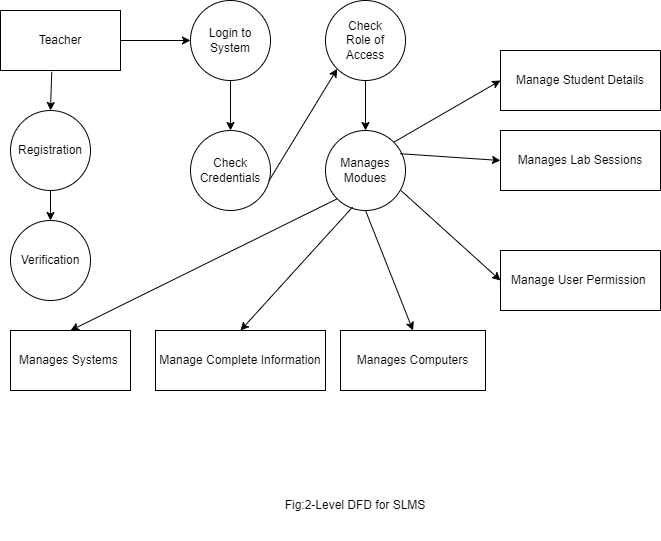

The diagram above was exported from draw.io. Its source (the exported page's mxGraphModel, read from the mxfile embedded in the PNG):
<mxGraphModel dx="1036" dy="606" grid="1" gridSize="10" guides="1" tooltips="1" connect="1" arrows="1" fold="1" page="1" pageScale="1" pageWidth="850" pageHeight="1100" math="0" shadow="0">
  <root>
    <mxCell id="0" />
    <mxCell id="1" parent="0" />
    <mxCell id="svoIdckf5vNf6UqgarzT-1" value="Teacher" style="rounded=0;whiteSpace=wrap;html=1;" parent="1" vertex="1">
      <mxGeometry x="20" y="40" width="120" height="60" as="geometry" />
    </mxCell>
    <mxCell id="svoIdckf5vNf6UqgarzT-2" value="" style="endArrow=classic;html=1;rounded=0;exitX=1;exitY=0.5;exitDx=0;exitDy=0;entryX=0;entryY=0.5;entryDx=0;entryDy=0;" parent="1" source="svoIdckf5vNf6UqgarzT-1" target="svoIdckf5vNf6UqgarzT-3" edge="1">
      <mxGeometry width="50" height="50" relative="1" as="geometry">
        <mxPoint x="200" y="80" as="sourcePoint" />
        <mxPoint x="210" y="70" as="targetPoint" />
      </mxGeometry>
    </mxCell>
    <mxCell id="svoIdckf5vNf6UqgarzT-3" value="Login to System" style="ellipse;whiteSpace=wrap;html=1;aspect=fixed;" parent="1" vertex="1">
      <mxGeometry x="210" y="30" width="80" height="80" as="geometry" />
    </mxCell>
    <mxCell id="svoIdckf5vNf6UqgarzT-4" value="" style="endArrow=classic;html=1;rounded=0;exitX=0.5;exitY=1;exitDx=0;exitDy=0;entryX=0.5;entryY=0;entryDx=0;entryDy=0;" parent="1" source="svoIdckf5vNf6UqgarzT-3" target="svoIdckf5vNf6UqgarzT-5" edge="1">
      <mxGeometry width="50" height="50" relative="1" as="geometry">
        <mxPoint x="310" y="220" as="sourcePoint" />
        <mxPoint x="250" y="160" as="targetPoint" />
      </mxGeometry>
    </mxCell>
    <mxCell id="svoIdckf5vNf6UqgarzT-5" value="Check Credentials" style="ellipse;whiteSpace=wrap;html=1;aspect=fixed;" parent="1" vertex="1">
      <mxGeometry x="210" y="160" width="80" height="80" as="geometry" />
    </mxCell>
    <mxCell id="svoIdckf5vNf6UqgarzT-6" value="" style="endArrow=classic;html=1;rounded=0;exitX=0.98;exitY=0.63;exitDx=0;exitDy=0;exitPerimeter=0;entryX=0;entryY=1;entryDx=0;entryDy=0;" parent="1" source="svoIdckf5vNf6UqgarzT-5" target="svoIdckf5vNf6UqgarzT-7" edge="1">
      <mxGeometry width="50" height="50" relative="1" as="geometry">
        <mxPoint x="290" y="200" as="sourcePoint" />
        <mxPoint x="360" y="130" as="targetPoint" />
      </mxGeometry>
    </mxCell>
    <mxCell id="svoIdckf5vNf6UqgarzT-7" value="Check&lt;div&gt;Role of Access&lt;/div&gt;" style="ellipse;whiteSpace=wrap;html=1;aspect=fixed;" parent="1" vertex="1">
      <mxGeometry x="345" y="30" width="80" height="80" as="geometry" />
    </mxCell>
    <mxCell id="svoIdckf5vNf6UqgarzT-8" value="" style="endArrow=classic;html=1;rounded=0;exitX=0.5;exitY=1;exitDx=0;exitDy=0;entryX=0.5;entryY=0;entryDx=0;entryDy=0;" parent="1" source="svoIdckf5vNf6UqgarzT-7" target="svoIdckf5vNf6UqgarzT-9" edge="1">
      <mxGeometry width="50" height="50" relative="1" as="geometry">
        <mxPoint x="420" y="170" as="sourcePoint" />
        <mxPoint x="385" y="160" as="targetPoint" />
      </mxGeometry>
    </mxCell>
    <mxCell id="svoIdckf5vNf6UqgarzT-9" value="Manages Modues" style="ellipse;whiteSpace=wrap;html=1;aspect=fixed;" parent="1" vertex="1">
      <mxGeometry x="345" y="160" width="80" height="80" as="geometry" />
    </mxCell>
    <mxCell id="svoIdckf5vNf6UqgarzT-11" value="" style="endArrow=classic;html=1;rounded=0;exitX=1;exitY=0;exitDx=0;exitDy=0;entryX=0;entryY=0.5;entryDx=0;entryDy=0;" parent="1" source="svoIdckf5vNf6UqgarzT-9" target="svoIdckf5vNf6UqgarzT-12" edge="1">
      <mxGeometry width="50" height="50" relative="1" as="geometry">
        <mxPoint x="410" y="170" as="sourcePoint" />
        <mxPoint x="510" y="100" as="targetPoint" />
      </mxGeometry>
    </mxCell>
    <mxCell id="svoIdckf5vNf6UqgarzT-12" value="Manage Student Details" style="rounded=0;whiteSpace=wrap;html=1;" parent="1" vertex="1">
      <mxGeometry x="520" y="80" width="160" height="60" as="geometry" />
    </mxCell>
    <mxCell id="svoIdckf5vNf6UqgarzT-13" value="" style="endArrow=classic;html=1;rounded=0;exitX=0.933;exitY=0.29;exitDx=0;exitDy=0;entryX=0;entryY=0.5;entryDx=0;entryDy=0;exitPerimeter=0;" parent="1" source="svoIdckf5vNf6UqgarzT-9" target="svoIdckf5vNf6UqgarzT-14" edge="1">
      <mxGeometry width="50" height="50" relative="1" as="geometry">
        <mxPoint x="490" y="230" as="sourcePoint" />
        <mxPoint x="510" y="150" as="targetPoint" />
      </mxGeometry>
    </mxCell>
    <mxCell id="svoIdckf5vNf6UqgarzT-14" value="Manages Lab Sessions" style="rounded=0;whiteSpace=wrap;html=1;" parent="1" vertex="1">
      <mxGeometry x="520" y="160" width="160" height="60" as="geometry" />
    </mxCell>
    <mxCell id="svoIdckf5vNf6UqgarzT-17" value="" style="endArrow=classic;html=1;rounded=0;exitX=0.943;exitY=0.75;exitDx=0;exitDy=0;exitPerimeter=0;entryX=0;entryY=0.5;entryDx=0;entryDy=0;" parent="1" source="svoIdckf5vNf6UqgarzT-9" target="svoIdckf5vNf6UqgarzT-18" edge="1">
      <mxGeometry width="50" height="50" relative="1" as="geometry">
        <mxPoint x="370" y="340" as="sourcePoint" />
        <mxPoint x="510" y="320" as="targetPoint" />
      </mxGeometry>
    </mxCell>
    <mxCell id="svoIdckf5vNf6UqgarzT-18" value="Manage User Permission&amp;nbsp;" style="rounded=0;whiteSpace=wrap;html=1;" parent="1" vertex="1">
      <mxGeometry x="520" y="280" width="160" height="60" as="geometry" />
    </mxCell>
    <mxCell id="svoIdckf5vNf6UqgarzT-19" value="Manages Computers" style="rounded=0;whiteSpace=wrap;html=1;" parent="1" vertex="1">
      <mxGeometry x="360" y="360" width="145" height="60" as="geometry" />
    </mxCell>
    <mxCell id="svoIdckf5vNf6UqgarzT-20" value="" style="endArrow=classic;html=1;rounded=0;exitX=0.5;exitY=1;exitDx=0;exitDy=0;entryX=0.5;entryY=0;entryDx=0;entryDy=0;" parent="1" source="svoIdckf5vNf6UqgarzT-9" target="svoIdckf5vNf6UqgarzT-19" edge="1">
      <mxGeometry width="50" height="50" relative="1" as="geometry">
        <mxPoint x="390" y="280" as="sourcePoint" />
        <mxPoint x="330" y="260" as="targetPoint" />
      </mxGeometry>
    </mxCell>
    <mxCell id="svoIdckf5vNf6UqgarzT-21" value="Manages Systems&amp;nbsp;" style="rounded=0;whiteSpace=wrap;html=1;" parent="1" vertex="1">
      <mxGeometry x="30" y="360" width="120" height="60" as="geometry" />
    </mxCell>
    <mxCell id="svoIdckf5vNf6UqgarzT-22" value="" style="endArrow=classic;html=1;rounded=0;exitX=0;exitY=1;exitDx=0;exitDy=0;entryX=0.5;entryY=0;entryDx=0;entryDy=0;" parent="1" source="svoIdckf5vNf6UqgarzT-9" target="svoIdckf5vNf6UqgarzT-21" edge="1">
      <mxGeometry width="50" height="50" relative="1" as="geometry">
        <mxPoint x="170" y="340" as="sourcePoint" />
        <mxPoint x="220" y="290" as="targetPoint" />
      </mxGeometry>
    </mxCell>
    <mxCell id="pLpz_LhIXIuKcMCX9-17-1" value="Fig:2-Level DFD for SLMS" style="text;html=1;align=center;verticalAlign=middle;whiteSpace=wrap;rounded=0;" parent="1" vertex="1">
      <mxGeometry x="290" y="500" width="170" height="70" as="geometry" />
    </mxCell>
    <mxCell id="pLpz_LhIXIuKcMCX9-17-2" value="" style="endArrow=classic;html=1;rounded=0;exitX=0.338;exitY=0.958;exitDx=0;exitDy=0;exitPerimeter=0;entryX=0.5;entryY=0;entryDx=0;entryDy=0;" parent="1" source="svoIdckf5vNf6UqgarzT-9" edge="1" target="pLpz_LhIXIuKcMCX9-17-3">
      <mxGeometry width="50" height="50" relative="1" as="geometry">
        <mxPoint x="190" y="410" as="sourcePoint" />
        <mxPoint x="260" y="340" as="targetPoint" />
      </mxGeometry>
    </mxCell>
    <mxCell id="pLpz_LhIXIuKcMCX9-17-3" value="Manage Complete Information" style="rounded=0;whiteSpace=wrap;html=1;" parent="1" vertex="1">
      <mxGeometry x="175" y="360" width="170" height="60" as="geometry" />
    </mxCell>
    <mxCell id="gf5FmkpQ_9tfeUce56aG-1" value="Registration" style="ellipse;whiteSpace=wrap;html=1;aspect=fixed;" vertex="1" parent="1">
      <mxGeometry x="30" y="140" width="80" height="80" as="geometry" />
    </mxCell>
    <mxCell id="gf5FmkpQ_9tfeUce56aG-2" value="" style="endArrow=classic;html=1;rounded=0;exitX=0.427;exitY=1.023;exitDx=0;exitDy=0;exitPerimeter=0;entryX=0.5;entryY=0;entryDx=0;entryDy=0;" edge="1" parent="1" source="svoIdckf5vNf6UqgarzT-1" target="gf5FmkpQ_9tfeUce56aG-1">
      <mxGeometry width="50" height="50" relative="1" as="geometry">
        <mxPoint x="120" y="200" as="sourcePoint" />
        <mxPoint x="170" y="150" as="targetPoint" />
      </mxGeometry>
    </mxCell>
    <mxCell id="gf5FmkpQ_9tfeUce56aG-3" value="Verification" style="ellipse;whiteSpace=wrap;html=1;aspect=fixed;" vertex="1" parent="1">
      <mxGeometry x="30" y="250" width="80" height="80" as="geometry" />
    </mxCell>
    <mxCell id="gf5FmkpQ_9tfeUce56aG-4" value="" style="endArrow=classic;html=1;rounded=0;exitX=0.5;exitY=1;exitDx=0;exitDy=0;entryX=0.5;entryY=0;entryDx=0;entryDy=0;" edge="1" parent="1" source="gf5FmkpQ_9tfeUce56aG-1" target="gf5FmkpQ_9tfeUce56aG-3">
      <mxGeometry width="50" height="50" relative="1" as="geometry">
        <mxPoint x="100" y="250" as="sourcePoint" />
        <mxPoint x="150" y="200" as="targetPoint" />
      </mxGeometry>
    </mxCell>
  </root>
</mxGraphModel>